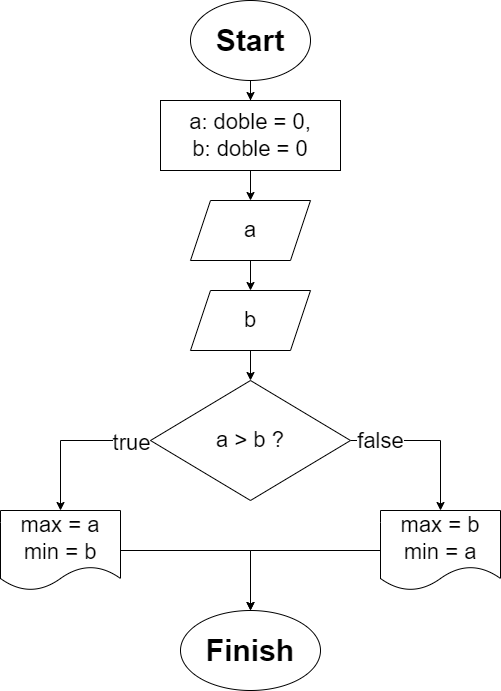

The diagram above was exported from draw.io. Its source (the exported page's mxGraphModel, read from the mxfile embedded in the PNG):
<mxGraphModel dx="746" dy="268" grid="1" gridSize="10" guides="1" tooltips="1" connect="1" arrows="1" fold="1" page="1" pageScale="1" pageWidth="850" pageHeight="1100" math="0" shadow="0">
  <root>
    <mxCell id="0" />
    <mxCell id="1" parent="0" />
    <mxCell id="2" value="" style="edgeStyle=orthogonalEdgeStyle;rounded=0;orthogonalLoop=1;jettySize=auto;html=1;fontSize=30;" parent="1" source="3" target="5" edge="1">
      <mxGeometry relative="1" as="geometry" />
    </mxCell>
    <mxCell id="3" value="&lt;b&gt;&lt;font style=&quot;font-size: 30px;&quot;&gt;Start&lt;/font&gt;&lt;/b&gt;" style="ellipse;whiteSpace=wrap;html=1;" parent="1" vertex="1">
      <mxGeometry x="340" y="20" width="120" height="80" as="geometry" />
    </mxCell>
    <mxCell id="4" value="" style="edgeStyle=orthogonalEdgeStyle;rounded=0;orthogonalLoop=1;jettySize=auto;html=1;fontSize=22;" parent="1" source="5" target="7" edge="1">
      <mxGeometry relative="1" as="geometry" />
    </mxCell>
    <mxCell id="5" value="&lt;span style=&quot;font-size: 22px;&quot;&gt;a: doble = 0,&lt;br&gt;b: doble = 0&lt;br&gt;&lt;/span&gt;" style="whiteSpace=wrap;html=1;" parent="1" vertex="1">
      <mxGeometry x="310" y="120" width="180" height="70" as="geometry" />
    </mxCell>
    <mxCell id="6" value="" style="edgeStyle=orthogonalEdgeStyle;rounded=0;orthogonalLoop=1;jettySize=auto;html=1;fontSize=22;" parent="1" source="7" target="9" edge="1">
      <mxGeometry relative="1" as="geometry" />
    </mxCell>
    <mxCell id="7" value="&lt;font style=&quot;font-size: 22px;&quot;&gt;a&lt;/font&gt;" style="shape=parallelogram;perimeter=parallelogramPerimeter;whiteSpace=wrap;html=1;fixedSize=1;" parent="1" vertex="1">
      <mxGeometry x="340" y="220" width="120" height="60" as="geometry" />
    </mxCell>
    <mxCell id="8" value="" style="edgeStyle=orthogonalEdgeStyle;rounded=0;orthogonalLoop=1;jettySize=auto;html=1;fontSize=22;" parent="1" source="9" target="14" edge="1">
      <mxGeometry relative="1" as="geometry" />
    </mxCell>
    <mxCell id="9" value="&lt;font style=&quot;font-size: 22px;&quot;&gt;b&lt;/font&gt;" style="shape=parallelogram;perimeter=parallelogramPerimeter;whiteSpace=wrap;html=1;fixedSize=1;" parent="1" vertex="1">
      <mxGeometry x="340" y="310" width="120" height="60" as="geometry" />
    </mxCell>
    <mxCell id="10" value="" style="edgeStyle=orthogonalEdgeStyle;rounded=0;orthogonalLoop=1;jettySize=auto;html=1;fontSize=22;" parent="1" source="14" target="16" edge="1">
      <mxGeometry relative="1" as="geometry" />
    </mxCell>
    <mxCell id="11" value="true" style="edgeLabel;html=1;align=center;verticalAlign=middle;resizable=0;points=[];fontSize=22;" parent="10" vertex="1" connectable="0">
      <mxGeometry x="-0.7506" y="2" relative="1" as="geometry">
        <mxPoint as="offset" />
      </mxGeometry>
    </mxCell>
    <mxCell id="12" value="" style="edgeStyle=orthogonalEdgeStyle;rounded=0;orthogonalLoop=1;jettySize=auto;html=1;fontSize=22;" parent="1" source="14" target="18" edge="1">
      <mxGeometry relative="1" as="geometry" />
    </mxCell>
    <mxCell id="13" value="false" style="edgeLabel;html=1;align=center;verticalAlign=middle;resizable=0;points=[];fontSize=22;" parent="12" vertex="1" connectable="0">
      <mxGeometry x="-0.64" relative="1" as="geometry">
        <mxPoint as="offset" />
      </mxGeometry>
    </mxCell>
    <mxCell id="14" value="&lt;font style=&quot;font-size: 22px;&quot;&gt;a&amp;nbsp;&amp;gt; b ?&lt;/font&gt;" style="rhombus;whiteSpace=wrap;html=1;" parent="1" vertex="1">
      <mxGeometry x="300" y="400" width="200" height="120" as="geometry" />
    </mxCell>
    <mxCell id="15" value="" style="edgeStyle=orthogonalEdgeStyle;rounded=0;orthogonalLoop=1;jettySize=auto;html=1;fontSize=22;" parent="1" source="16" target="19" edge="1">
      <mxGeometry relative="1" as="geometry" />
    </mxCell>
    <mxCell id="16" value="&lt;font style=&quot;font-size: 22px;&quot;&gt;max = a&lt;br&gt;min = b&lt;br&gt;&lt;/font&gt;" style="shape=document;whiteSpace=wrap;html=1;boundedLbl=1;" parent="1" vertex="1">
      <mxGeometry x="150" y="530" width="120" height="80" as="geometry" />
    </mxCell>
    <mxCell id="17" style="edgeStyle=orthogonalEdgeStyle;rounded=0;orthogonalLoop=1;jettySize=auto;html=1;entryX=0.5;entryY=0;entryDx=0;entryDy=0;fontSize=22;" parent="1" source="18" target="19" edge="1">
      <mxGeometry relative="1" as="geometry" />
    </mxCell>
    <mxCell id="18" value="&lt;font style=&quot;font-size: 22px;&quot;&gt;max = b&lt;br&gt;min = a&lt;br&gt;&lt;/font&gt;" style="shape=document;whiteSpace=wrap;html=1;boundedLbl=1;" parent="1" vertex="1">
      <mxGeometry x="530" y="530" width="120" height="80" as="geometry" />
    </mxCell>
    <mxCell id="19" value="&lt;font size=&quot;1&quot; style=&quot;&quot;&gt;&lt;b style=&quot;font-size: 30px;&quot;&gt;Finish&lt;/b&gt;&lt;/font&gt;" style="ellipse;whiteSpace=wrap;html=1;" parent="1" vertex="1">
      <mxGeometry x="330" y="630" width="140" height="80" as="geometry" />
    </mxCell>
  </root>
</mxGraphModel>